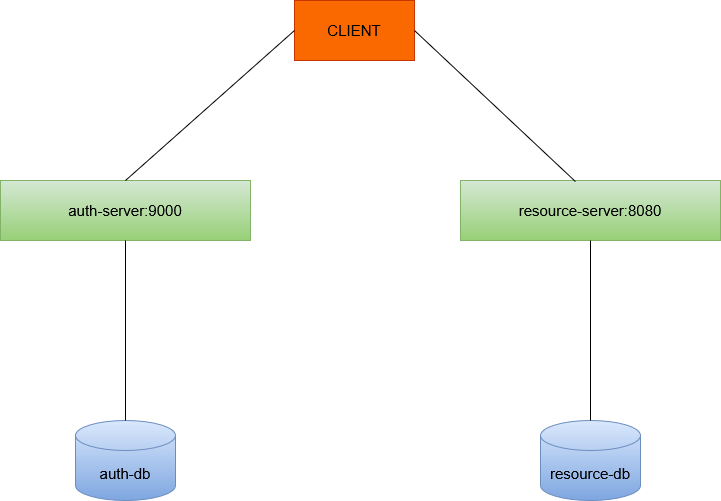

The diagram above was exported from draw.io. Its source (the exported page's mxGraphModel, read from the mxfile embedded in the PNG):
<mxGraphModel dx="1426" dy="778" grid="1" gridSize="10" guides="1" tooltips="1" connect="1" arrows="1" fold="1" page="1" pageScale="1" pageWidth="827" pageHeight="1169" math="0" shadow="0">
  <root>
    <mxCell id="0" />
    <mxCell id="1" parent="0" />
    <mxCell id="AE8IBQgrxymYMhNDdGFl-1" value="&lt;font style=&quot;font-size: 15px;&quot;&gt;CLIENT&lt;/font&gt;" style="rounded=0;whiteSpace=wrap;html=1;fillColor=#fa6800;fontColor=#000000;strokeColor=#C73500;" vertex="1" parent="1">
      <mxGeometry x="354" y="60" width="120" height="60" as="geometry" />
    </mxCell>
    <mxCell id="AE8IBQgrxymYMhNDdGFl-2" value="&lt;font style=&quot;font-size: 15px;&quot;&gt;auth-server:9000&lt;/font&gt;" style="rounded=0;whiteSpace=wrap;html=1;fillColor=#d5e8d4;gradientColor=#97d077;strokeColor=#82b366;" vertex="1" parent="1">
      <mxGeometry x="60" y="240" width="250" height="60" as="geometry" />
    </mxCell>
    <mxCell id="AE8IBQgrxymYMhNDdGFl-3" value="&lt;font style=&quot;font-size: 15px;&quot;&gt;resource-server:8080&lt;/font&gt;" style="rounded=0;whiteSpace=wrap;html=1;fillColor=#d5e8d4;gradientColor=#97d077;strokeColor=#82b366;" vertex="1" parent="1">
      <mxGeometry x="520" y="240" width="260" height="60" as="geometry" />
    </mxCell>
    <mxCell id="AE8IBQgrxymYMhNDdGFl-4" value="&lt;font style=&quot;font-size: 15px;&quot;&gt;auth-db&lt;/font&gt;" style="shape=cylinder3;whiteSpace=wrap;html=1;boundedLbl=1;backgroundOutline=1;size=15;fillColor=#dae8fc;gradientColor=#7ea6e0;strokeColor=#6c8ebf;" vertex="1" parent="1">
      <mxGeometry x="135" y="480" width="100" height="80" as="geometry" />
    </mxCell>
    <mxCell id="AE8IBQgrxymYMhNDdGFl-5" value="&lt;font style=&quot;font-size: 15px;&quot;&gt;resource-db&lt;/font&gt;" style="shape=cylinder3;whiteSpace=wrap;html=1;boundedLbl=1;backgroundOutline=1;size=15;fillColor=#dae8fc;gradientColor=#7ea6e0;strokeColor=#6c8ebf;" vertex="1" parent="1">
      <mxGeometry x="600" y="480" width="100" height="80" as="geometry" />
    </mxCell>
    <mxCell id="AE8IBQgrxymYMhNDdGFl-6" value="" style="endArrow=none;html=1;rounded=0;exitX=0.5;exitY=0;exitDx=0;exitDy=0;" edge="1" parent="1" source="AE8IBQgrxymYMhNDdGFl-2">
      <mxGeometry width="50" height="50" relative="1" as="geometry">
        <mxPoint x="304" y="140" as="sourcePoint" />
        <mxPoint x="354" y="90" as="targetPoint" />
      </mxGeometry>
    </mxCell>
    <mxCell id="AE8IBQgrxymYMhNDdGFl-7" value="" style="endArrow=none;html=1;rounded=0;entryX=0.5;entryY=1;entryDx=0;entryDy=0;exitX=0.5;exitY=0;exitDx=0;exitDy=0;exitPerimeter=0;" edge="1" parent="1" source="AE8IBQgrxymYMhNDdGFl-4" target="AE8IBQgrxymYMhNDdGFl-2">
      <mxGeometry width="50" height="50" relative="1" as="geometry">
        <mxPoint x="160" y="450" as="sourcePoint" />
        <mxPoint x="170" y="340" as="targetPoint" />
      </mxGeometry>
    </mxCell>
    <mxCell id="AE8IBQgrxymYMhNDdGFl-8" value="" style="endArrow=none;html=1;rounded=0;exitX=1;exitY=0.5;exitDx=0;exitDy=0;entryX=0.442;entryY=0.017;entryDx=0;entryDy=0;entryPerimeter=0;" edge="1" parent="1" source="AE8IBQgrxymYMhNDdGFl-1" target="AE8IBQgrxymYMhNDdGFl-3">
      <mxGeometry width="50" height="50" relative="1" as="geometry">
        <mxPoint x="570" y="140" as="sourcePoint" />
        <mxPoint x="620" y="90" as="targetPoint" />
      </mxGeometry>
    </mxCell>
    <mxCell id="AE8IBQgrxymYMhNDdGFl-9" value="" style="endArrow=none;html=1;rounded=0;entryX=0.5;entryY=1;entryDx=0;entryDy=0;exitX=0.5;exitY=0;exitDx=0;exitDy=0;exitPerimeter=0;" edge="1" parent="1" source="AE8IBQgrxymYMhNDdGFl-5" target="AE8IBQgrxymYMhNDdGFl-3">
      <mxGeometry width="50" height="50" relative="1" as="geometry">
        <mxPoint x="610" y="390" as="sourcePoint" />
        <mxPoint x="660" y="340" as="targetPoint" />
      </mxGeometry>
    </mxCell>
  </root>
</mxGraphModel>